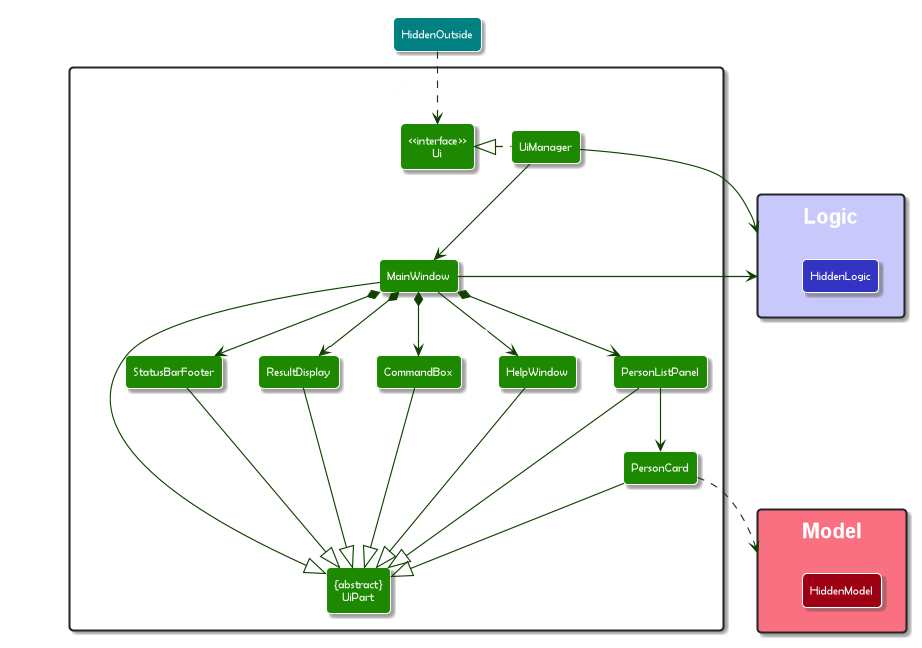

The diagram above was rendered by PlantUML. Its source (embedded in the PNG):
@startuml
!include style.puml
skinparam arrowThickness 1.1
skinparam arrowColor UI_COLOR_T4
skinparam classBackgroundColor UI_COLOR

package UI <<Rectangle>>{
Class "<<interface>>\nUi" as Ui
Class "{abstract}\nUiPart" as UiPart
Class UiManager
Class MainWindow
Class HelpWindow
Class ResultDisplay
Class PersonListPanel
Class PersonCard
Class StatusBarFooter
Class CommandBox
}

package Model <<Rectangle>> MODEL_COLOR_T1 {
Class HiddenModel MODEL_COLOR
}

package Logic <<Rectangle>> LOGIC_COLOR_T1 {
Class HiddenLogic LOGIC_COLOR
}

Class HiddenOutside #Teal
HiddenOutside ..> Ui

UiManager .left.|> Ui
UiManager -down-> "1" MainWindow
MainWindow *-down->  "1" CommandBox
MainWindow *-down-> "1" ResultDisplay
MainWindow *-down-> "1" PersonListPanel
MainWindow *-down-> "1" StatusBarFooter
MainWindow --> "0..1" HelpWindow

PersonListPanel -down-> "*" PersonCard

MainWindow -left-|> UiPart

ResultDisplay --|> UiPart
CommandBox --|> UiPart
PersonListPanel --|> UiPart
PersonCard --|> UiPart
StatusBarFooter --|> UiPart
HelpWindow --|> UiPart

PersonCard ..> Model
UiManager -right-> Logic
MainWindow -left-> Logic

PersonListPanel -[hidden]left- HelpWindow
HelpWindow -[hidden]left- CommandBox
CommandBox -[hidden]left- ResultDisplay
ResultDisplay -[hidden]left- StatusBarFooter

MainWindow -[hidden]-|> UiPart
@enduml